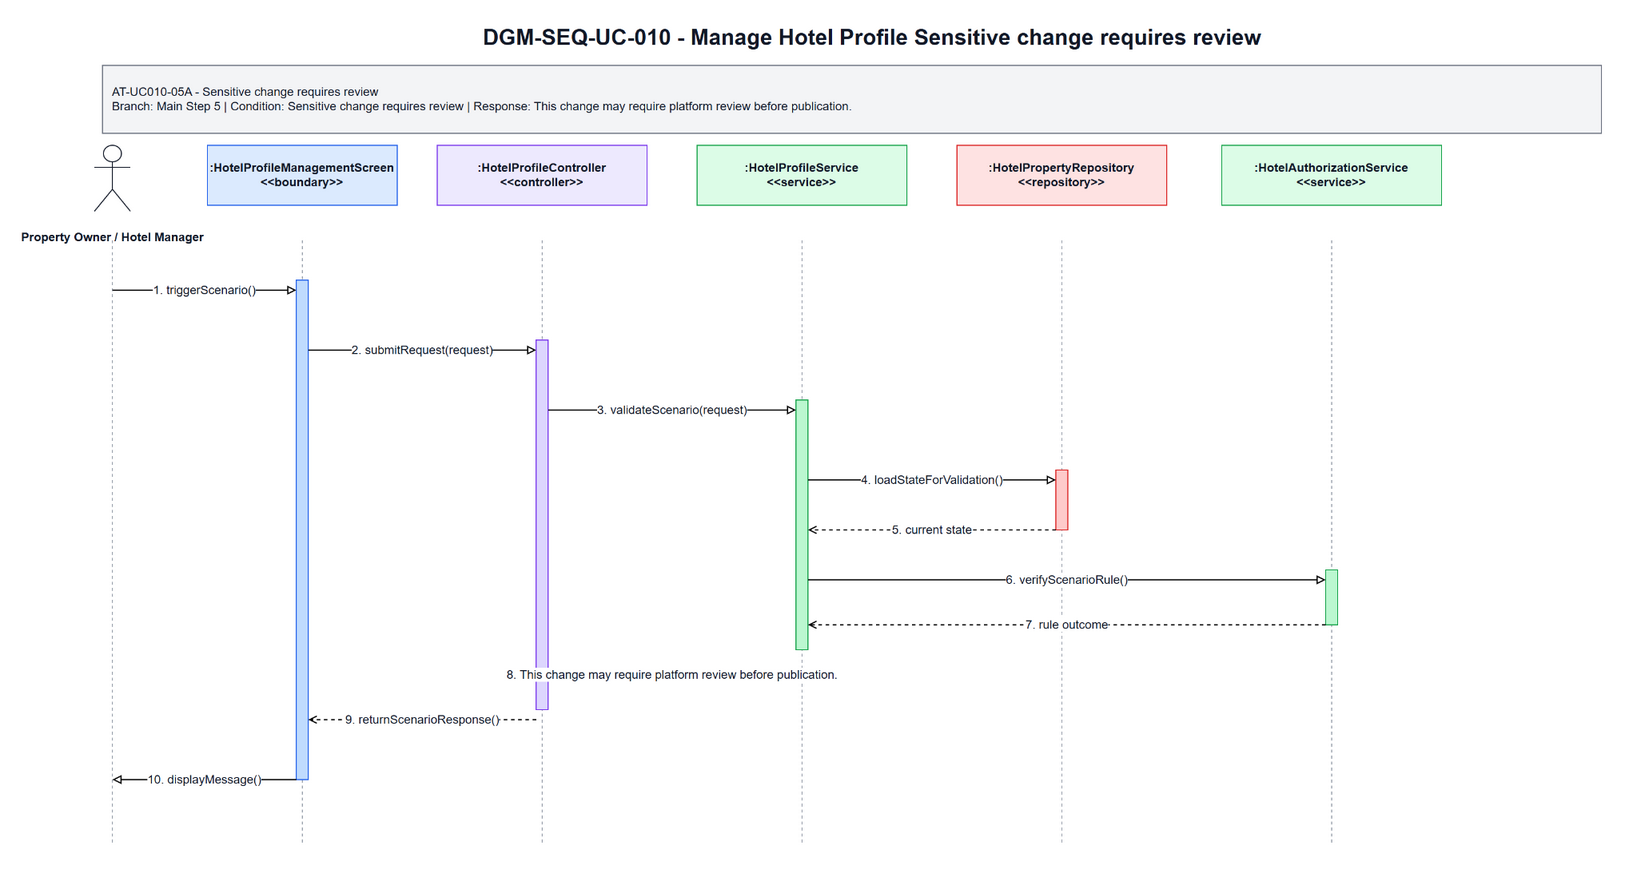

The diagram above was exported from draw.io. Its source (the exported page's mxGraphModel, read from the mxfile embedded in the PNG):
<mxGraphModel dx="1700" dy="920" grid="1" gridSize="10" guides="1" tooltips="1" connect="1" arrows="1" fold="1" page="1" pageScale="1" pageWidth="1700" pageHeight="920" math="0" shadow="0">
  <root>
    <mxCell id="0" />
    <mxCell id="1" parent="0" />
    <mxCell id="title" parent="1" value="DGM-SEQ-UC-010 - Manage Hotel Profile Sensitive change requires review" style="text;html=1;strokeColor=none;fillColor=none;align=center;verticalAlign=middle;fontStyle=1;fontSize=22;fontColor=#111827" vertex="1">
      <mxGeometry x="350" y="25" width="1000" height="34" as="geometry" />
    </mxCell>
    <mxCell id="scenario-band" parent="1" value="AT-UC010-05A - Sensitive change requires review&lt;br&gt;Branch: Main Step 5 | Condition: Sensitive change requires review | Response: This change may require platform review before publication." style="rounded=0;whiteSpace=wrap;html=1;fillColor=#F3F4F6;strokeColor=#6B7280;fontSize=12;fontColor=#111827;align=left;spacing=10" vertex="1">
      <mxGeometry x="80" y="70" width="1500" height="68" as="geometry" />
    </mxCell>
    <mxCell id="actor-icon" parent="1" value="" style="shape=umlActor;verticalLabelPosition=bottom;verticalAlign=top;html=1;outlineConnect=0;strokeColor=#111827" vertex="1">
      <mxGeometry x="72" y="150" width="36" height="66" as="geometry" />
    </mxCell>
    <mxCell id="actor-label" parent="1" value="Property Owner / Hotel Manager" style="text;html=1;strokeColor=none;fillColor=none;align=center;verticalAlign=middle;fontStyle=1;fontSize=12;fontColor=#111827" vertex="1">
      <mxGeometry x="20" y="224" width="140" height="36" as="geometry" />
    </mxCell>
    <mxCell id="h0" parent="1" value=":HotelProfileManagementScreen&lt;br&gt;&amp;lt;&amp;lt;boundary&amp;gt;&amp;gt;" style="rounded=0;whiteSpace=wrap;html=1;fillColor=#DBEAFE;strokeColor=#2563EB;fontSize=12;fontStyle=1;fontColor=#111827" vertex="1">
      <mxGeometry x="185" y="150" width="190" height="60" as="geometry" />
    </mxCell>
    <mxCell id="h1" parent="1" value=":HotelProfileController&lt;br&gt;&amp;lt;&amp;lt;controller&amp;gt;&amp;gt;" style="rounded=0;whiteSpace=wrap;html=1;fillColor=#EDE9FE;strokeColor=#7C3AED;fontSize=12;fontStyle=1;fontColor=#111827" vertex="1">
      <mxGeometry x="415" y="150" width="210" height="60" as="geometry" />
    </mxCell>
    <mxCell id="h2" parent="1" value=":HotelProfileService&lt;br&gt;&amp;lt;&amp;lt;service&amp;gt;&amp;gt;" style="rounded=0;whiteSpace=wrap;html=1;fillColor=#DCFCE7;strokeColor=#16A34A;fontSize=12;fontStyle=1;fontColor=#111827" vertex="1">
      <mxGeometry x="675" y="150" width="210" height="60" as="geometry" />
    </mxCell>
    <mxCell id="h3" parent="1" value=":HotelPropertyRepository&lt;br&gt;&amp;lt;&amp;lt;repository&amp;gt;&amp;gt;" style="rounded=0;whiteSpace=wrap;html=1;fillColor=#FEE2E2;strokeColor=#DC2626;fontSize=12;fontStyle=1;fontColor=#111827" vertex="1">
      <mxGeometry x="935" y="150" width="210" height="60" as="geometry" />
    </mxCell>
    <mxCell id="h4" parent="1" value=":HotelAuthorizationService&lt;br&gt;&amp;lt;&amp;lt;service&amp;gt;&amp;gt;" style="rounded=0;whiteSpace=wrap;html=1;fillColor=#DCFCE7;strokeColor=#16A34A;fontSize=12;fontStyle=1;fontColor=#111827" vertex="1">
      <mxGeometry x="1200" y="150" width="220" height="60" as="geometry" />
    </mxCell>
    <mxCell id="l-actor" parent="1" style="endArrow=none;html=1;dashed=1;strokeColor=#9CA3AF" edge="1">
      <mxGeometry relative="1" as="geometry">
        <mxPoint x="90" y="245" as="sourcePoint" />
        <mxPoint x="90" y="850" as="targetPoint" />
      </mxGeometry>
    </mxCell>
    <mxCell id="l0" parent="1" style="endArrow=none;html=1;dashed=1;strokeColor=#9CA3AF" edge="1">
      <mxGeometry relative="1" as="geometry">
        <mxPoint x="280" y="245" as="sourcePoint" />
        <mxPoint x="280" y="850" as="targetPoint" />
      </mxGeometry>
    </mxCell>
    <mxCell id="l1" parent="1" style="endArrow=none;html=1;dashed=1;strokeColor=#9CA3AF" edge="1">
      <mxGeometry relative="1" as="geometry">
        <mxPoint x="520" y="245" as="sourcePoint" />
        <mxPoint x="520" y="850" as="targetPoint" />
      </mxGeometry>
    </mxCell>
    <mxCell id="l2" parent="1" style="endArrow=none;html=1;dashed=1;strokeColor=#9CA3AF" edge="1">
      <mxGeometry relative="1" as="geometry">
        <mxPoint x="780" y="245" as="sourcePoint" />
        <mxPoint x="780" y="850" as="targetPoint" />
      </mxGeometry>
    </mxCell>
    <mxCell id="l3" parent="1" style="endArrow=none;html=1;dashed=1;strokeColor=#9CA3AF" edge="1">
      <mxGeometry relative="1" as="geometry">
        <mxPoint x="1040" y="245" as="sourcePoint" />
        <mxPoint x="1040" y="850" as="targetPoint" />
      </mxGeometry>
    </mxCell>
    <mxCell id="l4" parent="1" style="endArrow=none;html=1;dashed=1;strokeColor=#9CA3AF" edge="1">
      <mxGeometry relative="1" as="geometry">
        <mxPoint x="1310" y="245" as="sourcePoint" />
        <mxPoint x="1310" y="850" as="targetPoint" />
      </mxGeometry>
    </mxCell>
    <mxCell id="a-boundary" parent="1" value="" style="rounded=0;whiteSpace=wrap;html=1;fillColor=#BFDBFE;strokeColor=#2563EB" vertex="1">
      <mxGeometry x="274" y="285" width="12" height="500" as="geometry" />
    </mxCell>
    <mxCell id="a-controller" parent="1" value="" style="rounded=0;whiteSpace=wrap;html=1;fillColor=#DDD6FE;strokeColor=#7C3AED" vertex="1">
      <mxGeometry x="514" y="345" width="12" height="370" as="geometry" />
    </mxCell>
    <mxCell id="a-service" parent="1" value="" style="rounded=0;whiteSpace=wrap;html=1;fillColor=#BBF7D0;strokeColor=#16A34A" vertex="1">
      <mxGeometry x="774" y="405" width="12" height="250" as="geometry" />
    </mxCell>
    <mxCell id="a-repo" parent="1" value="" style="rounded=0;whiteSpace=wrap;html=1;fillColor=#FECACA;strokeColor=#DC2626" vertex="1">
      <mxGeometry x="1034" y="475" width="12" height="60" as="geometry" />
    </mxCell>
    <mxCell id="a-support" parent="1" value="" style="rounded=0;whiteSpace=wrap;html=1;fillColor=#BBF7D0;strokeColor=#16A34A" vertex="1">
      <mxGeometry x="1304" y="575" width="12" height="55" as="geometry" />
    </mxCell>
    <mxCell id="m1" parent="1" value="1. triggerScenario()" style="endArrow=block;endFill=0;html=1;rounded=0;strokeWidth=1.2;fontSize=12;fontColor=#111827;labelBackgroundColor=#FFFFFF" edge="1">
      <mxGeometry relative="1" as="geometry">
        <mxPoint x="90" y="295" as="sourcePoint" />
        <mxPoint x="274" y="295" as="targetPoint" />
      </mxGeometry>
    </mxCell>
    <mxCell id="m2" parent="1" value="2. submitRequest(request)" style="endArrow=block;endFill=0;html=1;rounded=0;strokeWidth=1.2;fontSize=12;fontColor=#111827;labelBackgroundColor=#FFFFFF" edge="1">
      <mxGeometry relative="1" as="geometry">
        <mxPoint x="286" y="355" as="sourcePoint" />
        <mxPoint x="514" y="355" as="targetPoint" />
      </mxGeometry>
    </mxCell>
    <mxCell id="m3" parent="1" value="3. validateScenario(request)" style="endArrow=block;endFill=0;html=1;rounded=0;strokeWidth=1.2;fontSize=12;fontColor=#111827;labelBackgroundColor=#FFFFFF" edge="1">
      <mxGeometry relative="1" as="geometry">
        <mxPoint x="526" y="415" as="sourcePoint" />
        <mxPoint x="774" y="415" as="targetPoint" />
      </mxGeometry>
    </mxCell>
    <mxCell id="m4" parent="1" value="4. loadStateForValidation()" style="endArrow=block;endFill=0;html=1;rounded=0;strokeWidth=1.2;fontSize=12;fontColor=#111827;labelBackgroundColor=#FFFFFF" edge="1">
      <mxGeometry relative="1" as="geometry">
        <mxPoint x="786" y="485" as="sourcePoint" />
        <mxPoint x="1034" y="485" as="targetPoint" />
      </mxGeometry>
    </mxCell>
    <mxCell id="m5" parent="1" value="5. current state" style="endArrow=open;endFill=0;dashed=1;html=1;rounded=0;strokeWidth=1.2;fontSize=12;fontColor=#111827;labelBackgroundColor=#FFFFFF" edge="1">
      <mxGeometry relative="1" as="geometry">
        <mxPoint x="1034" y="535" as="sourcePoint" />
        <mxPoint x="786" y="535" as="targetPoint" />
      </mxGeometry>
    </mxCell>
    <mxCell id="m6" parent="1" value="6. verifyScenarioRule()" style="endArrow=block;endFill=0;html=1;rounded=0;strokeWidth=1.2;fontSize=12;fontColor=#111827;labelBackgroundColor=#FFFFFF" edge="1">
      <mxGeometry relative="1" as="geometry">
        <mxPoint x="786" y="585" as="sourcePoint" />
        <mxPoint x="1304" y="585" as="targetPoint" />
      </mxGeometry>
    </mxCell>
    <mxCell id="m7" parent="1" value="7. rule outcome" style="endArrow=open;endFill=0;dashed=1;html=1;rounded=0;strokeWidth=1.2;fontSize=12;fontColor=#111827;labelBackgroundColor=#FFFFFF" edge="1">
      <mxGeometry relative="1" as="geometry">
        <mxPoint x="1304" y="630" as="sourcePoint" />
        <mxPoint x="786" y="630" as="targetPoint" />
      </mxGeometry>
    </mxCell>
    <mxCell id="m8" parent="1" value="8. This change may require platform review before publication." style="endArrow=open;endFill=0;dashed=1;html=1;rounded=0;strokeWidth=1.2;fontSize=12;fontColor=#111827;labelBackgroundColor=#FFFFFF" edge="1">
      <mxGeometry relative="1" as="geometry">
        <mxPoint x="774" y="680" as="sourcePoint" />
        <mxPoint x="526" y="680" as="targetPoint" />
      </mxGeometry>
    </mxCell>
    <mxCell id="m9" parent="1" value="9. returnScenarioResponse()" style="endArrow=open;endFill=0;dashed=1;html=1;rounded=0;strokeWidth=1.2;fontSize=12;fontColor=#111827;labelBackgroundColor=#FFFFFF" edge="1">
      <mxGeometry relative="1" as="geometry">
        <mxPoint x="514" y="725" as="sourcePoint" />
        <mxPoint x="286" y="725" as="targetPoint" />
      </mxGeometry>
    </mxCell>
    <mxCell id="m10" parent="1" value="10. displayMessage()" style="endArrow=block;endFill=0;html=1;rounded=0;strokeWidth=1.2;fontSize=12;fontColor=#111827;labelBackgroundColor=#FFFFFF" edge="1">
      <mxGeometry relative="1" as="geometry">
        <mxPoint x="274" y="785" as="sourcePoint" />
        <mxPoint x="90" y="785" as="targetPoint" />
      </mxGeometry>
    </mxCell>
  </root>
</mxGraphModel>